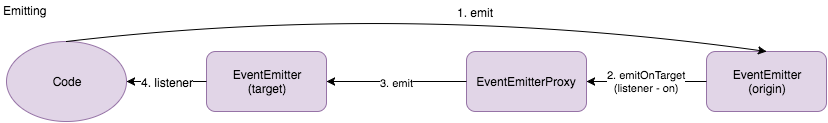

The diagram above was exported from draw.io. Its source (the exported page's mxGraphModel, read from the mxfile embedded in the PNG):
<mxGraphModel dx="948" dy="527" grid="1" gridSize="10" guides="1" tooltips="1" connect="1" arrows="1" fold="1" page="1" pageScale="1" pageWidth="850" pageHeight="1100" background="#ffffff" math="0" shadow="0">
  <root>
    <mxCell id="0" />
    <mxCell id="1" parent="0" />
    <mxCell id="2" value="EventEmitter&lt;div&gt;(origin)&lt;/div&gt;" style="rounded=1;whiteSpace=wrap;html=1;fillColor=#e1d5e7;strokeColor=#9673a6;" vertex="1" parent="1">
      <mxGeometry x="720" y="210" width="120" height="60" as="geometry" />
    </mxCell>
    <mxCell id="3" value="EventEmitterProxy" style="rounded=1;whiteSpace=wrap;html=1;fillColor=#e1d5e7;strokeColor=#9673a6;" vertex="1" parent="1">
      <mxGeometry x="480" y="210" width="120" height="60" as="geometry" />
    </mxCell>
    <mxCell id="4" value="EventEmitter&lt;div&gt;(target)&lt;/div&gt;" style="rounded=1;whiteSpace=wrap;html=1;fillColor=#e1d5e7;strokeColor=#9673a6;" vertex="1" parent="1">
      <mxGeometry x="220" y="210" width="120" height="60" as="geometry" />
    </mxCell>
    <mxCell id="5" value="Code" style="ellipse;whiteSpace=wrap;html=1;fillColor=#e1d5e7;strokeColor=#9673a6;" vertex="1" parent="1">
      <mxGeometry x="20" y="200" width="120" height="80" as="geometry" />
    </mxCell>
    <mxCell id="6" value="" style="endArrow=classic;html=1;exitX=0.5;exitY=0;entryX=0.5;entryY=0;curved=1;" edge="1" source="5" target="2" parent="1">
      <mxGeometry x="140" y="240" width="50" height="50" as="geometry">
        <mxPoint x="110" y="190" as="sourcePoint" />
        <mxPoint x="160" y="140" as="targetPoint" />
        <Array as="points">
          <mxPoint x="420" y="160" />
        </Array>
      </mxGeometry>
    </mxCell>
    <mxCell id="7" value="1. emit" style="text;html=1;resizable=0;points=[];align=center;verticalAlign=middle;labelBackgroundColor=#ffffff;" vertex="1" connectable="0" parent="6">
      <mxGeometry x="0.1853" y="1" relative="1" as="geometry">
        <mxPoint x="-7" y="1" as="offset" />
      </mxGeometry>
    </mxCell>
    <mxCell id="8" value="1. emit" style="text;html=1;resizable=0;points=[];align=center;verticalAlign=middle;labelBackgroundColor=#ffffff;" vertex="1" connectable="0" parent="1">
      <mxGeometry x="488.0734045509846" y="170.4172627517819" as="geometry">
        <mxPoint x="-7" y="1" as="offset" />
      </mxGeometry>
    </mxCell>
    <mxCell id="9" value="" style="endArrow=none;html=1;exitX=1;exitY=0.5;entryX=0;entryY=0.5;rounded=1;startArrow=classic;startFill=1;endFill=0;" edge="1" source="4" target="3" parent="1">
      <mxGeometry x="340" y="240" width="50" height="50" as="geometry">
        <mxPoint x="430" y="200" as="sourcePoint" />
        <mxPoint x="480" y="150" as="targetPoint" />
        <Array as="points" />
      </mxGeometry>
    </mxCell>
    <mxCell id="10" value="&lt;span style=&quot;font-size: 11px&quot;&gt;3. emit&lt;/span&gt;" style="text;html=1;resizable=0;points=[];align=center;verticalAlign=middle;labelBackgroundColor=#ffffff;" vertex="1" connectable="0" parent="9">
      <mxGeometry x="-0.1455" y="-6" relative="1" as="geometry">
        <mxPoint x="10" y="-6" as="offset" />
      </mxGeometry>
    </mxCell>
    <mxCell id="11" value="&lt;span style=&quot;font-size: 11px&quot;&gt;3. emit&lt;/span&gt;" style="text;html=1;resizable=0;points=[];align=center;verticalAlign=middle;labelBackgroundColor=#ffffff;" vertex="1" connectable="0" parent="1">
      <mxGeometry x="410" y="240" as="geometry">
        <mxPoint x="10" y="-6" as="offset" />
      </mxGeometry>
    </mxCell>
    <mxCell id="12" value="2. emitOnTarget&lt;div&gt;(listener - on)&lt;/div&gt;" style="endArrow=none;html=1;exitX=1;exitY=0.5;entryX=0;entryY=0.5;startArrow=classic;startFill=1;endFill=0;" edge="1" source="3" target="2" parent="1">
      <mxGeometry x="600" y="240" width="50" height="50" as="geometry">
        <mxPoint x="390" y="30" as="sourcePoint" />
        <mxPoint x="440" y="-20" as="targetPoint" />
        <mxPoint as="offset" />
      </mxGeometry>
    </mxCell>
    <mxCell id="13" value="" style="endArrow=none;html=1;endFill=0;startArrow=classic;startFill=1;exitX=1;exitY=0.5;entryX=0;entryY=0.5;" edge="1" source="5" target="4" parent="1">
      <mxGeometry x="140" y="239" width="50" height="50" as="geometry">
        <mxPoint x="150" y="300" as="sourcePoint" />
        <mxPoint x="240" y="280" as="targetPoint" />
        <Array as="points" />
      </mxGeometry>
    </mxCell>
    <mxCell id="14" value="4. listener" style="text;html=1;resizable=0;points=[];align=center;verticalAlign=middle;labelBackgroundColor=#ffffff;" vertex="1" connectable="0" parent="13">
      <mxGeometry x="0.1853" y="1" relative="1" as="geometry">
        <mxPoint x="-7" y="1" as="offset" />
      </mxGeometry>
    </mxCell>
    <mxCell id="15" value="4. listener" style="text;html=1;resizable=0;points=[];align=center;verticalAlign=middle;labelBackgroundColor=#ffffff;" vertex="1" connectable="0" parent="1">
      <mxGeometry x="180" y="240" as="geometry">
        <mxPoint x="-7" y="1" as="offset" />
      </mxGeometry>
    </mxCell>
    <mxCell id="16" value="Emitting" style="text;html=1;resizable=0;points=[];autosize=1;align=left;verticalAlign=top;spacingTop=-4;" vertex="1" parent="1">
      <mxGeometry x="15" y="160" width="60" height="20" as="geometry" />
    </mxCell>
  </root>
</mxGraphModel>